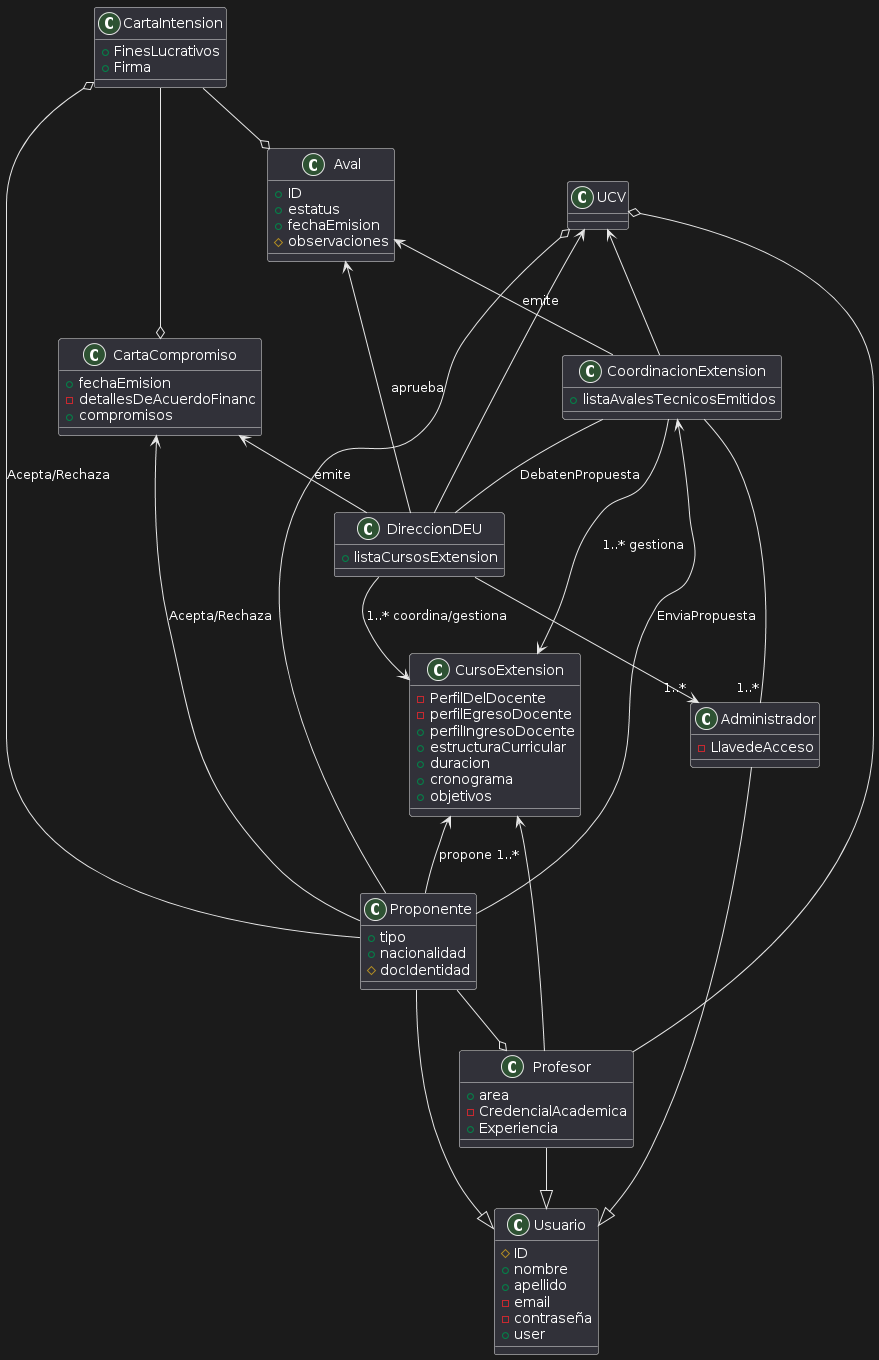

The diagram above was rendered by PlantUML. Its source (embedded in the PNG):
@startuml
UCV <-- CoordinacionExtension
UCV <-- DireccionDEU
UCV o-- Proponente
UCV o-- Profesor
'Agregacion

Usuario : # ID
Usuario : + nombre
Usuario : + apellido
Usuario : - email
Usuario : - contraseña 
Usuario : + user

Administrador --|> Usuario
Administrador : - LlavedeAcceso

Proponente --|> Usuario
Proponente : + tipo 
Proponente : + nacionalidad
Proponente : # docIdentidad
'tipo = Pers.Nat o J        *

Profesor --|> Usuario
Profesor : + area
Profesor : - CredencialAcademica
Profesor : + Experiencia

CoordinacionExtension -- "1..*" Administrador 
DireccionDEU --> "1..*" Administrador
'Serian ente o administrador

CursoExtension : - PerfilDelDocente
CursoExtension : - perfilEgresoDocente
CursoExtension : + perfilIngresoDocente
CursoExtension : + estructuraCurricular
CursoExtension : + duracion
CursoExtension : + cronograma
CursoExtension : + objetivos

CursoExtension <-- Proponente :  propone 1..*
CoordinacionExtension <-- Proponente :  EnviaPropuesta
CursoExtension <-- Profesor

DireccionDEU : + listaCursosExtension

CoordinacionExtension : + listaAvalesTecnicosEmitidos

Proponente --o Profesor
CursoExtension <-- CoordinacionExtension : 1..* gestiona
CoordinacionExtension -- DireccionDEU : DebatenPropuesta
DireccionDEU --> CursoExtension : 1..* coordina/gestiona

Aval : + ID
Aval : + estatus
Aval : + fechaEmision
Aval : # observaciones

'Aval --> CursoExtension : asociado
Aval <-- CoordinacionExtension : emite
Aval <-- DireccionDEU : aprueba

'Carta de intencion: Puente entre aval, y cartaCompromiso, que es la carta de intencion?

CartaCompromiso <-- DireccionDEU : emite
CartaCompromiso : + fechaEmision
CartaCompromiso : - detallesDeAcuerdoFinanc
CartaCompromiso : + compromisos
CartaCompromiso <-- Proponente : Acepta/Rechaza

CartaIntension --o CartaCompromiso 
CartaIntension --o Aval
CartaIntension o-- Proponente : Acepta/Rechaza

CartaIntension : + FinesLucrativos
CartaIntension : + Firma
@enduml